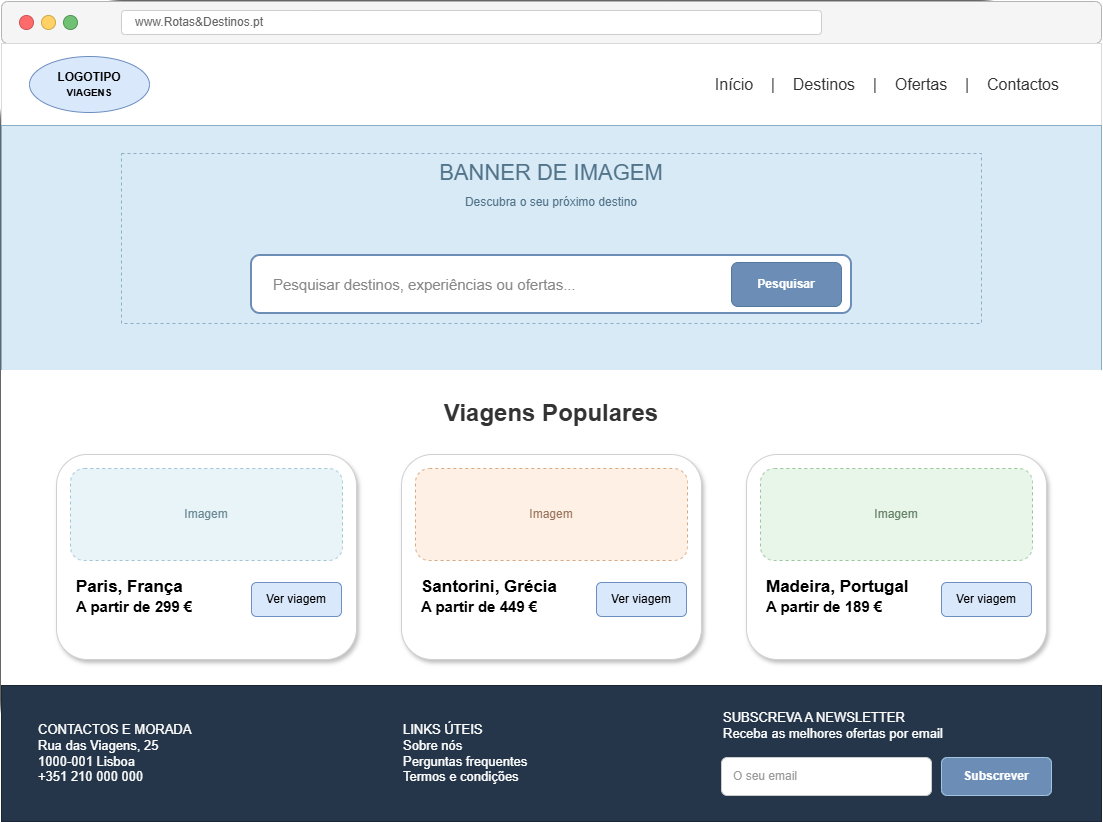

The diagram above was exported from draw.io. Its source (the exported page's mxGraphModel, read from the mxfile embedded in the PNG):
<mxGraphModel dx="2830" dy="1827" grid="1" gridSize="10" guides="1" tooltips="1" connect="1" arrows="1" fold="1" page="1" pageScale="1" pageWidth="827" pageHeight="1169" math="0" shadow="0">
  <root>
    <mxCell id="0" />
    <mxCell id="1" parent="0" />
    <mxCell id="j_YCy4eV10oPLLxwtOfc-1" parent="1" style="rounded=1;whiteSpace=wrap;html=1;fillColor=#ffffff;strokeColor=#666666;strokeWidth=2;container=1;pointerEvents=0;" value="Janela de Navegador" vertex="1">
      <mxGeometry height="820" width="1100" x="320" y="200" as="geometry" />
    </mxCell>
    <mxCell id="j_YCy4eV10oPLLxwtOfc-2" parent="j_YCy4eV10oPLLxwtOfc-1" style="rounded=1;whiteSpace=wrap;html=1;fillColor=#f5f5f5;strokeColor=#b3b3b3;container=1;pointerEvents=0;" value="" vertex="1">
      <mxGeometry height="42" width="1100" as="geometry" />
    </mxCell>
    <mxCell id="j_YCy4eV10oPLLxwtOfc-3" parent="j_YCy4eV10oPLLxwtOfc-1" style="ellipse;html=1;fillColor=#ff6b6b;strokeColor=#cc5555;" value="" vertex="1">
      <mxGeometry height="14" width="14" x="18" y="14" as="geometry" />
    </mxCell>
    <mxCell id="j_YCy4eV10oPLLxwtOfc-4" parent="j_YCy4eV10oPLLxwtOfc-1" style="ellipse;html=1;fillColor=#ffd166;strokeColor=#ccaa44;" value="" vertex="1">
      <mxGeometry height="14" width="14" x="40" y="14" as="geometry" />
    </mxCell>
    <mxCell id="j_YCy4eV10oPLLxwtOfc-5" parent="j_YCy4eV10oPLLxwtOfc-1" style="ellipse;html=1;fillColor=#70c174;strokeColor=#559455;" value="" vertex="1">
      <mxGeometry height="14" width="14" x="62" y="14" as="geometry" />
    </mxCell>
    <mxCell id="j_YCy4eV10oPLLxwtOfc-6" parent="j_YCy4eV10oPLLxwtOfc-1" style="rounded=1;whiteSpace=wrap;html=1;align=left;spacingLeft=12;fillColor=#ffffff;strokeColor=#cccccc;fontColor=#666666;" value="www.Rotas&amp;amp;Destinos.pt" vertex="1">
      <mxGeometry height="24" width="700" x="120" y="9" as="geometry" />
    </mxCell>
    <mxCell id="j_YCy4eV10oPLLxwtOfc-7" parent="j_YCy4eV10oPLLxwtOfc-1" style="rounded=0;whiteSpace=wrap;html=1;fillColor=#ffffff;strokeColor=#d9d9d9;container=1;pointerEvents=0;" value="" vertex="1">
      <mxGeometry height="82" width="1100" y="42" as="geometry" />
    </mxCell>
    <mxCell id="j_YCy4eV10oPLLxwtOfc-8" parent="j_YCy4eV10oPLLxwtOfc-7" style="ellipse;whiteSpace=wrap;html=1;fillColor=#dae8fc;strokeColor=#6c8ebf;fontStyle=1;" value="LOGOTIPO&lt;br&gt;&lt;font style=&quot;font-size:10px&quot;&gt;VIAGENS&lt;/font&gt;" vertex="1">
      <mxGeometry height="56" width="120" x="28" y="13" as="geometry" />
    </mxCell>
    <mxCell id="j_YCy4eV10oPLLxwtOfc-9" parent="j_YCy4eV10oPLLxwtOfc-7" style="text;whiteSpace=wrap;html=1;align=right;verticalAlign=middle;fontSize=16;fontColor=#333333;" value="Início    |    Destinos    |    Ofertas    |    Contactos" vertex="1">
      <mxGeometry height="42" width="630" x="430" y="20" as="geometry" />
    </mxCell>
    <mxCell id="j_YCy4eV10oPLLxwtOfc-10" parent="j_YCy4eV10oPLLxwtOfc-1" style="rounded=0;whiteSpace=wrap;html=1;fillColor=#d9eaf7;strokeColor=#8aaec7;container=1;pointerEvents=0;" value="" vertex="1">
      <mxGeometry height="245" width="1100" y="124" as="geometry" />
    </mxCell>
    <mxCell id="j_YCy4eV10oPLLxwtOfc-11" parent="j_YCy4eV10oPLLxwtOfc-10" style="text;whiteSpace=wrap;html=1;align=center;verticalAlign=top;fontSize=22;fontColor=#52748a;dashed=1;strokeColor=#8aaec7;" value="BANNER DE IMAGEM&lt;br&gt;&lt;font style=&quot;font-size:12px&quot;&gt;Descubra o seu próximo destino&lt;/font&gt;" vertex="1">
      <mxGeometry height="170" width="860" x="120" y="28" as="geometry" />
    </mxCell>
    <mxCell id="j_YCy4eV10oPLLxwtOfc-12" parent="j_YCy4eV10oPLLxwtOfc-10" style="rounded=1;whiteSpace=wrap;html=1;align=left;spacingLeft=20;fontSize=15;fontColor=#888888;fillColor=#ffffff;strokeColor=#6c8eb6;strokeWidth=2;" value="Pesquisar destinos, experiências ou ofertas..." vertex="1">
      <mxGeometry height="58" width="600" x="250" y="130" as="geometry" />
    </mxCell>
    <mxCell id="j_YCy4eV10oPLLxwtOfc-13" parent="j_YCy4eV10oPLLxwtOfc-10" style="rounded=1;whiteSpace=wrap;html=1;fillColor=#6c8eb6;strokeColor=#52789d;fontColor=#ffffff;fontStyle=1;" value="Pesquisar" vertex="1">
      <mxGeometry height="44" width="110" x="730" y="137" as="geometry" />
    </mxCell>
    <mxCell id="j_YCy4eV10oPLLxwtOfc-14" parent="j_YCy4eV10oPLLxwtOfc-1" style="rounded=0;whiteSpace=wrap;html=1;fillColor=#ffffff;strokeColor=#ffffff;container=1;pointerEvents=0;" value="" vertex="1">
      <mxGeometry height="315" width="1100" y="369" as="geometry" />
    </mxCell>
    <mxCell id="j_YCy4eV10oPLLxwtOfc-15" parent="j_YCy4eV10oPLLxwtOfc-14" style="text;whiteSpace=wrap;html=1;align=center;fontSize=24;fontStyle=1;fontColor=#333333;" value="Viagens Populares" vertex="1">
      <mxGeometry height="42" width="500" x="300" y="22" as="geometry" />
    </mxCell>
    <mxCell id="j_YCy4eV10oPLLxwtOfc-16" parent="j_YCy4eV10oPLLxwtOfc-14" style="rounded=1;whiteSpace=wrap;html=1;fillColor=#ffffff;strokeColor=#d0d0d0;shadow=1;container=1;pointerEvents=0;" value="" vertex="1">
      <mxGeometry height="205" width="300" x="55" y="84" as="geometry" />
    </mxCell>
    <mxCell id="j_YCy4eV10oPLLxwtOfc-17" parent="j_YCy4eV10oPLLxwtOfc-16" style="rounded=1;whiteSpace=wrap;html=1;align=center;verticalAlign=middle;fillColor=#e8f4f8;strokeColor=#9fc5d3;dashed=1;fontColor=#6b8994;" value="Imagem" vertex="1">
      <mxGeometry height="92" width="272" x="14" y="14" as="geometry" />
    </mxCell>
    <mxCell id="j_YCy4eV10oPLLxwtOfc-18" parent="j_YCy4eV10oPLLxwtOfc-16" style="text;whiteSpace=wrap;html=1;align=left;fontSize=17;fontStyle=1;" value="Paris, França&lt;br&gt;&lt;font style=&quot;font-size:15px&quot;&gt;A partir de 299 €&lt;/font&gt;" vertex="1">
      <mxGeometry height="48" width="175" x="18" y="116" as="geometry" />
    </mxCell>
    <mxCell id="j_YCy4eV10oPLLxwtOfc-19" parent="j_YCy4eV10oPLLxwtOfc-16" style="rounded=1;whiteSpace=wrap;html=1;fillColor=#dae8fc;strokeColor=#6c8ebf;" value="Ver viagem" vertex="1">
      <mxGeometry height="34" width="90" x="195" y="128" as="geometry" />
    </mxCell>
    <mxCell id="j_YCy4eV10oPLLxwtOfc-20" parent="j_YCy4eV10oPLLxwtOfc-14" style="rounded=1;whiteSpace=wrap;html=1;fillColor=#ffffff;strokeColor=#d0d0d0;shadow=1;container=1;pointerEvents=0;" value="" vertex="1">
      <mxGeometry height="205" width="300" x="400" y="84" as="geometry" />
    </mxCell>
    <mxCell id="j_YCy4eV10oPLLxwtOfc-21" parent="j_YCy4eV10oPLLxwtOfc-20" style="rounded=1;whiteSpace=wrap;html=1;align=center;verticalAlign=middle;fillColor=#fff0e6;strokeColor=#d6a982;dashed=1;fontColor=#99745c;" value="Imagem" vertex="1">
      <mxGeometry height="92" width="272" x="14" y="14" as="geometry" />
    </mxCell>
    <mxCell id="j_YCy4eV10oPLLxwtOfc-22" parent="j_YCy4eV10oPLLxwtOfc-20" style="text;whiteSpace=wrap;html=1;align=left;fontSize=17;fontStyle=1;" value="Santorini, Grécia&lt;br&gt;&lt;font style=&quot;font-size:15px&quot;&gt;A partir de 449 €&lt;/font&gt;" vertex="1">
      <mxGeometry height="48" width="175" x="18" y="116" as="geometry" />
    </mxCell>
    <mxCell id="j_YCy4eV10oPLLxwtOfc-23" parent="j_YCy4eV10oPLLxwtOfc-20" style="rounded=1;whiteSpace=wrap;html=1;fillColor=#dae8fc;strokeColor=#6c8ebf;" value="Ver viagem" vertex="1">
      <mxGeometry height="34" width="90" x="195" y="128" as="geometry" />
    </mxCell>
    <mxCell id="j_YCy4eV10oPLLxwtOfc-24" parent="j_YCy4eV10oPLLxwtOfc-14" style="rounded=1;whiteSpace=wrap;html=1;fillColor=#ffffff;strokeColor=#d0d0d0;shadow=1;container=1;pointerEvents=0;" value="" vertex="1">
      <mxGeometry height="205" width="300" x="745" y="84" as="geometry" />
    </mxCell>
    <mxCell id="j_YCy4eV10oPLLxwtOfc-25" parent="j_YCy4eV10oPLLxwtOfc-24" style="rounded=1;whiteSpace=wrap;html=1;align=center;verticalAlign=middle;fillColor=#e8f5e9;strokeColor=#9bc49e;dashed=1;fontColor=#668268;" value="Imagem" vertex="1">
      <mxGeometry height="92" width="272" x="14" y="14" as="geometry" />
    </mxCell>
    <mxCell id="j_YCy4eV10oPLLxwtOfc-26" parent="j_YCy4eV10oPLLxwtOfc-24" style="text;whiteSpace=wrap;html=1;align=left;fontSize=17;fontStyle=1;" value="Madeira, Portugal&lt;br&gt;&lt;font style=&quot;font-size:15px&quot;&gt;A partir de 189 €&lt;/font&gt;" vertex="1">
      <mxGeometry height="48" width="175" x="18" y="116" as="geometry" />
    </mxCell>
    <mxCell id="j_YCy4eV10oPLLxwtOfc-27" parent="j_YCy4eV10oPLLxwtOfc-24" style="rounded=1;whiteSpace=wrap;html=1;fillColor=#dae8fc;strokeColor=#6c8ebf;" value="Ver viagem" vertex="1">
      <mxGeometry height="34" width="90" x="195" y="128" as="geometry" />
    </mxCell>
    <mxCell id="j_YCy4eV10oPLLxwtOfc-28" parent="j_YCy4eV10oPLLxwtOfc-1" style="rounded=0;whiteSpace=wrap;html=1;fillColor=#25364a;strokeColor=#1b2735;container=1;pointerEvents=0;" value="" vertex="1">
      <mxGeometry height="136" width="1100" y="684" as="geometry" />
    </mxCell>
    <mxCell id="j_YCy4eV10oPLLxwtOfc-29" parent="j_YCy4eV10oPLLxwtOfc-28" style="text;whiteSpace=wrap;html=1;align=left;verticalAlign=middle;fontColor=#ffffff;fontSize=13;" value="CONTACTOS E MORADA&lt;br&gt;Rua das Viagens, 25&lt;br&gt;1000-001 Lisboa&lt;br&gt;+351 210 000 000" vertex="1">
      <mxGeometry height="100" width="300" x="35" y="18" as="geometry" />
    </mxCell>
    <mxCell id="j_YCy4eV10oPLLxwtOfc-30" parent="j_YCy4eV10oPLLxwtOfc-28" style="text;whiteSpace=wrap;html=1;align=left;verticalAlign=middle;fontColor=#ffffff;fontSize=13;" value="LINKS ÚTEIS&lt;br&gt;Sobre nós&lt;br&gt;Perguntas frequentes&lt;br&gt;Termos e condições" vertex="1">
      <mxGeometry height="100" width="250" x="400" y="18" as="geometry" />
    </mxCell>
    <mxCell id="j_YCy4eV10oPLLxwtOfc-31" parent="j_YCy4eV10oPLLxwtOfc-28" style="text;whiteSpace=wrap;html=1;align=left;fontColor=#ffffff;fontSize=13;" value="SUBSCREVA A NEWSLETTER&lt;br&gt;Receba as melhores ofertas por email" vertex="1">
      <mxGeometry height="42" width="330" x="720" y="18" as="geometry" />
    </mxCell>
    <mxCell id="j_YCy4eV10oPLLxwtOfc-32" parent="j_YCy4eV10oPLLxwtOfc-28" style="rounded=1;whiteSpace=wrap;html=1;align=left;spacingLeft=10;fillColor=#ffffff;strokeColor=#cccccc;fontColor=#999999;" value="O seu email" vertex="1">
      <mxGeometry height="38" width="210" x="720" y="72" as="geometry" />
    </mxCell>
    <mxCell id="j_YCy4eV10oPLLxwtOfc-33" parent="j_YCy4eV10oPLLxwtOfc-28" style="rounded=1;whiteSpace=wrap;html=1;fillColor=#6c8eb6;strokeColor=#9fc5df;fontColor=#ffffff;fontStyle=1;" value="Subscrever" vertex="1">
      <mxGeometry height="38" width="110" x="940" y="72" as="geometry" />
    </mxCell>
  </root>
</mxGraphModel>